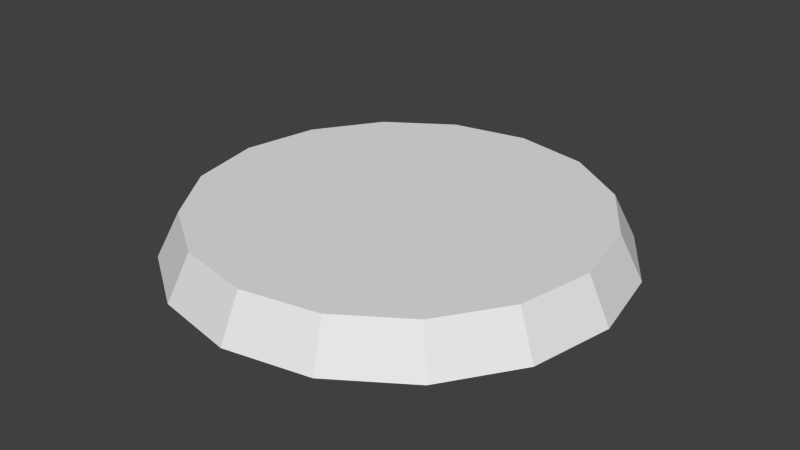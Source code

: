 # Source: icon.blend  (saved by Blender 2.74.0; exported with 4.5.12 LTS)
import bpy
from mathutils import Matrix  # noqa: F401  (used for matrix-valued properties, if any)

bpy.ops.wm.read_factory_settings(use_empty=True)
scene = bpy.context.scene
scene.name = 'Scene'

# ---- collections
col_collection_1 = bpy.data.collections.new('Collection 1'); scene.collection.children.link(col_collection_1)

# ---- world
world_world = bpy.data.worlds.new('World'); scene.world = world_world
world_world.color = (0.05088, 0.05088, 0.05088)
world_world.use_sun_shadow = False
world_world.sun_shadow_jitter_overblur = 0.0
world_world.cycles.sampling_method = 'MANUAL'
world_world.cycles.sample_map_resolution = 256

# ---- meshes
me_circle = bpy.data.meshes.new('Circle')
me_circle.from_pydata([(-3.475e-08, 0.25, 0.0), (-0.09567, 0.231, 0.0), (-0.1768, 0.1768, 0.0), (-0.231, 0.09567, 0.0), (-0.25, -5.514e-09, 0.0), (-0.231, -0.09567, 0.0), (-0.1768, -0.1768, 0.0), (-0.09567, -0.231, 0.0), (-7.25e-08, -0.25, 0.0), (0.09567, -0.231, 0.0), (0.1768, -0.1768, 0.0), (0.231, -0.09567, 0.0), (0.25, 8.395e-09, 0.0), (0.231, 0.09567, 0.0), (0.1768, 0.1768, 0.0), (0.09567, 0.231, 0.0), (0.1591, 0.1591, 0.05), (0.2079, 0.0861, 0.05), (0.225, 8.289e-09, 0.05), (0.2079, -0.0861, 0.05), (0.1591, -0.1591, 0.05), (0.0861, -0.2079, 0.05), (-7.128e-08, -0.225, 0.05), (-0.0861, -0.2079, 0.05), (-0.1591, -0.1591, 0.05), (-0.2079, -0.0861, 0.05), (-0.225, -4.229e-09, 0.05), (-0.2079, 0.0861, 0.05), (-0.1591, 0.1591, 0.05), (-0.0861, 0.2079, 0.05), (-3.731e-08, 0.225, 0.05), (0.0861, 0.2079, 0.05), (-5.072e-08, 5.606e-09, 0.05)], [], [(20, 32, 21), (18, 32, 19), (29, 32, 30), (16, 32, 17), (27, 32, 28), (30, 32, 31), (25, 32, 26), (23, 32, 24), (21, 32, 22), (19, 32, 20), (17, 32, 18), (28, 32, 29), (31, 32, 16), (26, 32, 27), (24, 32, 25), (22, 32, 23), (8, 22, 23, 7), (6, 24, 25, 5), (4, 26, 27, 3), (15, 31, 16, 14), (2, 28, 29, 1), (13, 17, 18, 12), (11, 19, 20, 10), (9, 21, 22, 8), (7, 23, 24, 6), (5, 25, 26, 4), (0, 30, 31, 15), (3, 27, 28, 2), (14, 16, 17, 13), (1, 29, 30, 0), (12, 18, 19, 11), (10, 20, 21, 9)])
_uv = me_circle.uv_layers.new(name='UVMap')
_uv.uv.foreach_set('vector', [0.7765, 0.2207, 0.5, 0.5, 0.6485, 0.1361, 0.893, 0.498, 0.5, 0.5, 0.8623, 0.3477, 0.3515, 0.8639, 0.5, 0.5, 0.502, 0.893, 0.7793, 0.7765, 0.5, 0.5, 0.8639, 0.6485, 0.1377, 0.6523, 0.5, 0.5, 0.2235, 0.7793, 0.502, 0.893, 0.5, 0.5, 0.6523, 0.8623, 0.1361, 0.3515, 0.5, 0.5, 0.107, 0.502, 0.3477, 0.1377, 0.5, 0.5, 0.2207, 0.2235, 0.6485, 0.1361, 0.5, 0.5, 0.498, 0.107, 0.8623, 0.3477, 0.5, 0.5, 0.7765, 0.2207, 0.8639, 0.6485, 0.5, 0.5, 0.893, 0.498, 0.2235, 0.7793, 0.5, 0.5, 0.3515, 0.8639, 0.6523, 0.8623, 0.5, 0.5, 0.7793, 0.7765, 0.107, 0.502, 0.5, 0.5, 0.1377, 0.6523, 0.2207, 0.2235, 0.5, 0.5, 0.1361, 0.3515, 0.498, 0.107, 0.5, 0.5, 0.3477, 0.1377, 0.5, 0.0006041, 0.498, 0.107, 0.3477, 0.1377, 0.3089, 0.03862, 0.1469, 0.1469, 0.2207, 0.2235, 0.1361, 0.3515, 0.03862, 0.3089, 0.0006042, 0.5, 0.107, 0.502, 0.1377, 0.6523, 0.03862, 0.6911, 0.6911, 0.9614, 0.6523, 0.8623, 0.7793, 0.7765, 0.8531, 0.8531, 0.1469, 0.8531, 0.2235, 0.7793, 0.3515, 0.8639, 0.3089, 0.9614, 0.9614, 0.6911, 0.8639, 0.6485, 0.893, 0.498, 0.9994, 0.5, 0.9614, 0.3089, 0.8623, 0.3477, 0.7765, 0.2207, 0.8531, 0.1469, 0.6911, 0.03862, 0.6485, 0.1361, 0.498, 0.107, 0.5, 0.0006041, 0.3089, 0.03862, 0.3477, 0.1377, 0.2207, 0.2235, 0.1469, 0.1469, 0.03862, 0.3089, 0.1361, 0.3515, 0.107, 0.502, 0.0006042, 0.5, 0.5, 0.9994, 0.502, 0.893, 0.6523, 0.8623, 0.6911, 0.9614, 0.03862, 0.6911, 0.1377, 0.6523, 0.2235, 0.7793, 0.1469, 0.8531, 0.8531, 0.8531, 0.7793, 0.7765, 0.8639, 0.6485, 0.9614, 0.6911, 0.3089, 0.9614, 0.3515, 0.8639, 0.502, 0.893, 0.5, 0.9994, 0.9994, 0.5, 0.893, 0.498, 0.8623, 0.3477, 0.9614, 0.3089, 0.8531, 0.1469, 0.7765, 0.2207, 0.6485, 0.1361, 0.6911, 0.03862])
me_circle.use_remesh_preserve_volume = False
me_circle.use_remesh_preserve_attributes = False
me_circle.use_mirror_vertex_groups = False
me_circle.update()

# ---- objects
ob_icon = bpy.data.objects.new('Icon', me_circle)

# ---- transforms, parenting, visibility, modifiers, constraints
ob_icon.location = (0.0, 0.0, 0.0)
ob_icon.lineart.crease_threshold = 0.0

# ---- collection membership
col_collection_1.objects.link(ob_icon)

# ---- scene / render settings (as saved in the file)
scene.frame_start = 1; scene.frame_end = 250; scene.frame_set(1)
scene.render.engine = 'BLENDER_EEVEE_NEXT'
scene.render.resolution_percentage = 50
scene.render.dither_intensity = 0.0
scene.cycles.use_denoising = False
scene.cycles.samples = 10
scene.cycles.sampling_pattern = 'TABULATED_SOBOL'
scene.cycles.light_sampling_threshold = 0.0
scene.cycles.use_adaptive_sampling = False
scene.cycles.use_light_tree = False
scene.cycles.blur_glossy = 0.0
scene.cycles.pixel_filter_type = 'GAUSSIAN'
scene.cycles.sample_clamp_indirect = 0.0
scene.view_settings.view_transform = 'Standard'
bpy.context.view_layer.update()

# ---- added for rendering (the .blend has no active camera and no usable light): camera, sun
cam_auto = bpy.data.cameras.new('AutoCamera')
cam_auto.lens = 50.0
cam_auto.sensor_width = 36.0
cam_auto.clip_end = 1000.0
ob_auto_camera = bpy.data.objects.new('AutoCamera', cam_auto)
scene.collection.objects.link(ob_auto_camera)
ob_auto_camera.location = (0.655866, -0.787039, 0.549693)
ob_auto_camera.rotation_euler = (1.09748, -7.21219e-08, 0.694738)
scene.camera = ob_auto_camera
light_auto_sun = bpy.data.lights.new('AutoSun', 'SUN')
light_auto_sun.energy = 3.0
light_auto_sun.angle = 0.0523599
ob_auto_sun = bpy.data.objects.new('AutoSun', light_auto_sun)
scene.collection.objects.link(ob_auto_sun)
ob_auto_sun.rotation_euler = (0.872665, 0.174533, 0.523599)
bpy.context.view_layer.update()
